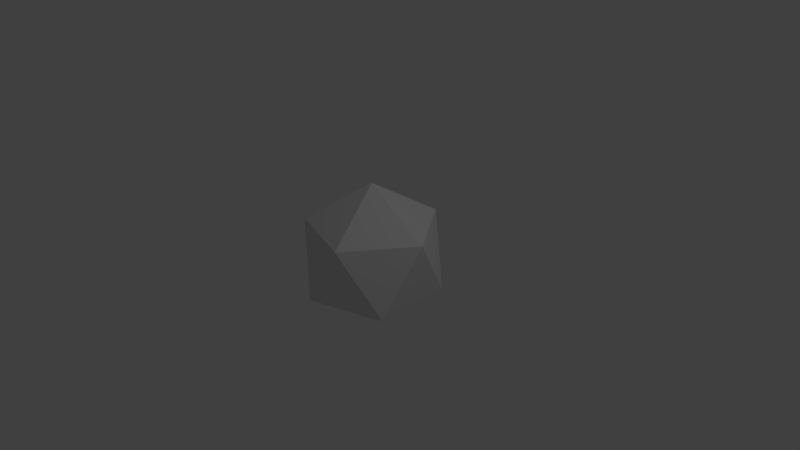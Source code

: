 # Source: Rock12Verts.blend  (saved by Blender 2.72.0; exported with 4.5.12 LTS)
import bpy
from mathutils import Matrix  # noqa: F401  (used for matrix-valued properties, if any)

bpy.ops.wm.read_factory_settings(use_empty=True)
scene = bpy.context.scene
scene.name = 'Scene'

# ---- collections
col_collection_1 = bpy.data.collections.new('Collection 1'); scene.collection.children.link(col_collection_1)

# ---- world
world_world = bpy.data.worlds.new('World'); scene.world = world_world
world_world.color = (0.05088, 0.05088, 0.05088)
world_world.use_sun_shadow = False
world_world.sun_shadow_jitter_overblur = 0.0
world_world.cycles.sampling_method = 'MANUAL'
world_world.cycles.sample_map_resolution = 256

# ---- cameras
cam_camera = bpy.data.cameras.new('Camera')
cam_camera.clip_end = 100.0
cam_camera.lens = 35.0
cam_camera.sensor_width = 32.0
cam_camera.sensor_height = 18.0
cam_camera.ortho_scale = 7.314
cam_camera.dof.focus_distance = 0.0
cam_camera.dof.aperture_fstop = 128.0

# ---- lights
light_lamp = bpy.data.lights.new('Lamp', 'POINT')
light_lamp.transmission_factor = 0.0
light_lamp.cutoff_distance = 30.0
light_lamp.energy = 100.0
light_lamp.shadow_buffer_clip_start = 1.001
light_lamp.shadow_soft_size = 0.1
light_lamp.shadow_maximum_resolution = 0.006
light_lamp.use_absolute_resolution = True
light_lamp.cycles.use_multiple_importance_sampling = False

# ---- meshes
me_icosphere = bpy.data.meshes.new('Icosphere')
me_icosphere.from_pydata([(0.0, 0.0, -1.0), (0.7236, -0.5257, -0.4472), (-0.2764, -0.8506, -0.4472), (-0.8944, 0.0, -0.4472), (-0.2764, 0.8506, -0.4472), (0.7236, 0.5257, -0.4472), (0.2764, -0.8506, 0.4472), (-0.7236, -0.5257, 0.4472), (-0.7236, 0.5257, 0.4472), (0.2764, 0.8506, 0.4472), (0.8944, 0.0, 0.4472), (0.0, 0.0, 1.0)], [], [(0, 1, 2), (1, 0, 5), (0, 2, 3), (0, 3, 4), (0, 4, 5), (1, 5, 10), (2, 1, 6), (3, 2, 7), (4, 3, 8), (5, 4, 9), (1, 10, 6), (2, 6, 7), (3, 7, 8), (4, 8, 9), (5, 9, 10), (6, 10, 11), (7, 6, 11), (8, 7, 11), (9, 8, 11), (10, 9, 11)])
_uv = me_icosphere.uv_layers.new(name='UVMap')
_uv.uv.foreach_set('vector', [0.2041, 0.4343, 0.4323, 0.2442, 0.4323, 0.4977, 0.4323, 0.2442, 0.2041, 0.4343, 0.1651, 0.1267, 0.2818, 1.0, 0.25, 0.7489, 0.5, 0.9041, 0.03183, 0.4977, 0.25, 0.5936, 0.0, 0.7488, 0.2041, 0.4343, 0.0, 0.3076, 0.1651, 0.1267, 0.4323, 0.2442, 0.1651, 0.1267, 0.3693, 0.0, 0.7818, 0.4977, 1.0, 0.5936, 0.75, 0.7489, 0.5, 0.9041, 0.25, 0.7489, 0.5, 0.5936, 0.0, 0.7488, 0.25, 0.5936, 0.25, 0.9041, 0.75, 0.9041, 0.5318, 1.0, 0.5, 0.7488, 1.0, 0.5936, 1.0, 0.9041, 0.75, 0.7489, 0.25, 0.7489, 0.2818, 0.4977, 0.5, 0.5936, 0.8016, 0.0, 0.8647, 0.2442, 0.5975, 0.1267, 0.0, 0.7488, 0.25, 0.9041, 0.03183, 1.0, 0.75, 0.9041, 0.5, 0.7488, 0.75, 0.5936, 0.75, 0.7489, 1.0, 0.9041, 0.7818, 1.0, 0.8647, 0.2442, 0.8647, 0.4977, 0.6365, 0.4343, 0.5975, 0.1267, 0.8647, 0.2442, 0.6365, 0.4343, 0.4323, 0.3076, 0.5975, 0.1267, 0.6365, 0.4343, 0.75, 0.5936, 0.5, 0.7488, 0.5318, 0.4977])
me_icosphere.use_remesh_preserve_volume = False
me_icosphere.use_remesh_preserve_attributes = False
me_icosphere.use_mirror_vertex_groups = False
me_icosphere.update()

# ---- objects
ob_icosphere = bpy.data.objects.new('Icosphere', me_icosphere)
ob_lamp = bpy.data.objects.new('Lamp', light_lamp)
ob_camera = bpy.data.objects.new('Camera', cam_camera)

# ---- transforms, parenting, visibility, modifiers, constraints
ob_icosphere.location = (0.0, 0.0, 0.0)
ob_icosphere.lineart.crease_threshold = 0.0
ob_lamp.location = (4.076, 1.005, 5.904)
ob_lamp.rotation_euler = (0.6503, 0.05522, 1.866)
ob_lamp.lock_rotations_4d = False
ob_lamp.empty_display_type = 'ARROWS'
ob_lamp.color = (0.0, 0.0, 0.0, 0.0)
ob_lamp.lineart.crease_threshold = 0.0
ob_camera.location = (7.481, -6.508, 5.344)
ob_camera.rotation_euler = (1.109, 0.01082, 0.8149)
ob_camera.lock_rotations_4d = False
ob_camera.empty_display_type = 'ARROWS'
ob_camera.color = (0.0, 0.0, 0.0, 0.0)
ob_camera.display_type = 'WIRE'
ob_camera.lineart.crease_threshold = 0.0

# ---- collection membership
col_collection_1.objects.link(ob_icosphere)
col_collection_1.objects.link(ob_lamp)
col_collection_1.objects.link(ob_camera)

# ---- scene / render settings (as saved in the file)
scene.camera = ob_camera
scene.frame_start = 1; scene.frame_end = 250; scene.frame_set(1)
scene.render.engine = 'BLENDER_EEVEE_NEXT'
scene.render.resolution_percentage = 50
scene.render.dither_intensity = 0.0
scene.cycles.use_denoising = False
scene.cycles.samples = 10
scene.cycles.sampling_pattern = 'TABULATED_SOBOL'
scene.cycles.light_sampling_threshold = 0.0
scene.cycles.use_adaptive_sampling = False
scene.cycles.use_light_tree = False
scene.cycles.blur_glossy = 0.0
scene.cycles.pixel_filter_type = 'GAUSSIAN'
scene.cycles.sample_clamp_indirect = 0.0
scene.view_settings.view_transform = 'Standard'
bpy.context.view_layer.update()
